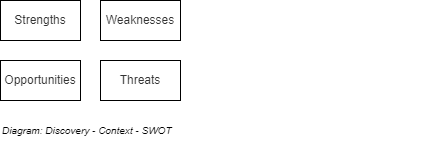

The diagram above was exported from draw.io. Its source (the exported page's mxGraphModel, read from the mxfile embedded in the PNG):
<mxGraphModel dx="782" dy="549" grid="1" gridSize="10" guides="1" tooltips="1" connect="1" arrows="1" fold="1" page="1" pageScale="1" pageWidth="827" pageHeight="1169" math="0" shadow="0">
  <root>
    <mxCell id="QzWCF4BnnYIP3Ul1nSP2-0" />
    <mxCell id="-xiIodlavgcaSKho0Enw-1" value="Title/Diagram" style="" parent="QzWCF4BnnYIP3Ul1nSP2-0" />
    <mxCell id="QzWCF4BnnYIP3Ul1nSP2-1" value="Boxes &amp; Lines" style="" parent="QzWCF4BnnYIP3Ul1nSP2-0" />
    <mxCell id="MOr0hCbQ8SnNM1exk05L-0" value="Strengths" style="rounded=0;whiteSpace=wrap;html=1;shadow=0;glass=0;comic=0;strokeColor=default;fillColor=default;fontSize=12;align=center;fontColor=#333333;" parent="QzWCF4BnnYIP3Ul1nSP2-1" vertex="1">
      <mxGeometry x="120" y="220" width="80" height="40" as="geometry" />
    </mxCell>
    <mxCell id="MOr0hCbQ8SnNM1exk05L-1" value="Weaknesses" style="rounded=0;whiteSpace=wrap;html=1;shadow=0;glass=0;comic=0;strokeColor=default;fillColor=default;fontSize=12;align=center;fontColor=#333333;" parent="QzWCF4BnnYIP3Ul1nSP2-1" vertex="1">
      <mxGeometry x="220" y="220" width="80" height="40" as="geometry" />
    </mxCell>
    <mxCell id="MOr0hCbQ8SnNM1exk05L-2" value="Opportunities" style="rounded=0;whiteSpace=wrap;html=1;shadow=0;glass=0;comic=0;strokeColor=default;fillColor=default;fontSize=12;align=center;fontColor=#333333;" parent="QzWCF4BnnYIP3Ul1nSP2-1" vertex="1">
      <mxGeometry x="120" y="280" width="80" height="40" as="geometry" />
    </mxCell>
    <mxCell id="MOr0hCbQ8SnNM1exk05L-3" value="Threats" style="rounded=0;whiteSpace=wrap;html=1;shadow=0;glass=0;comic=0;strokeColor=default;fillColor=default;fontSize=12;align=center;fontColor=#333333;" parent="QzWCF4BnnYIP3Ul1nSP2-1" vertex="1">
      <mxGeometry x="220" y="280" width="80" height="40" as="geometry" />
    </mxCell>
    <mxCell id="_iwSijYorx35c_SxwSkT-0" value="&lt;i style=&quot;font-size: 10px;&quot;&gt;Diagram: Discovery - Context - SWOT&lt;/i&gt;" style="text;html=1;strokeColor=none;fillColor=none;align=left;verticalAlign=middle;whiteSpace=wrap;rounded=0;fontSize=10;" parent="QzWCF4BnnYIP3Ul1nSP2-1" vertex="1">
      <mxGeometry x="120" y="340" width="440" height="20" as="geometry" />
    </mxCell>
  </root>
</mxGraphModel>